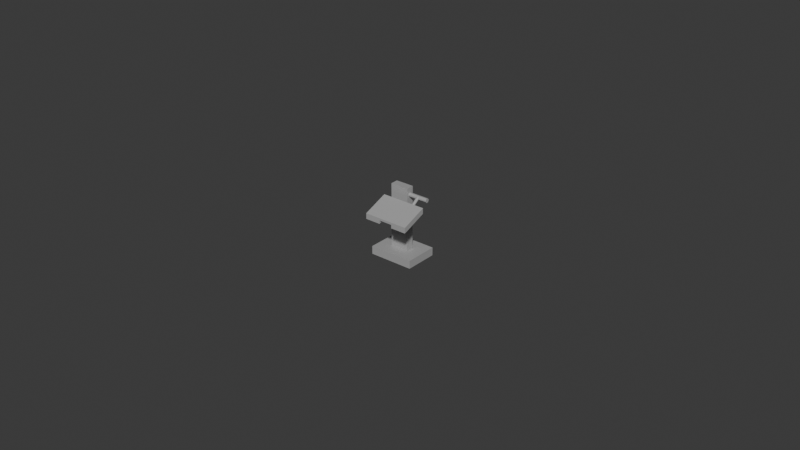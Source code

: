 # Source: terminal.blend  (saved by Blender 4.5.90; exported with 4.5.12 LTS)
import bpy
from mathutils import Matrix  # noqa: F401  (used for matrix-valued properties, if any)

bpy.ops.wm.read_factory_settings(use_empty=True)
scene = bpy.context.scene
scene.name = 'Scene'

# ---- materials (node trees are filled in below, after node groups)
mat_standardsurface1 = bpy.data.materials.new('standardSurface1')
mat_standardsurface1.diffuse_color = (0.4, 0.4, 0.4, 1.0)
mat_standardsurface1.roughness = 0.5
mat_standardsurface1.specular_intensity = 1.0

# ---- material node trees
mat_standardsurface1.use_nodes = True; mat_standardsurface1.node_tree.nodes.clear()
_N = mat_standardsurface1.node_tree.nodes; _L = mat_standardsurface1.node_tree.links
n0 = _N.new('ShaderNodeBsdfPrincipled'); n0.name = 'Principled BSDF'; n0.location = (0, 300)
n0.inputs[0].default_value = (0.4, 0.4, 0.4, 1.0)
n0.inputs[10].default_value = 1.0
n0.inputs[13].default_value = 1.0
n0.inputs[20].default_value = 0.1
n0.inputs[25].default_value = 0.3
n0.inputs[30].default_value = 1.5
n1 = _N.new('ShaderNodeOutputMaterial'); n1.name = 'Material Output'; n1.location = (280, 300)
_L.new(n0.outputs[0], n1.inputs[0])
n1.is_active_output = True

# ---- world
world_world = bpy.data.worlds.new('World'); scene.world = world_world
world_world.use_nodes = True; world_world.node_tree.nodes.clear()
_N = world_world.node_tree.nodes; _L = world_world.node_tree.links
n0 = _N.new('ShaderNodeOutputWorld'); n0.name = 'World Output'; n0.location = (200, 100)
n1 = _N.new('ShaderNodeBackground'); n1.name = 'Background'; n1.location = (-200, 100)
n1.inputs[0].default_value = (0.05088, 0.05088, 0.05088, 1.0)
_L.new(n1.outputs[0], n0.inputs[0])
n0.is_active_output = True
world_world.color = (0.05088, 0.05088, 0.05088)
world_world.sun_shadow_jitter_overblur = 0.0

# ---- meshes
me_mesh = bpy.data.meshes.new('Mesh')
me_mesh.from_pydata([(-0.5762, 0.3372, 0.7912), (0.8696, 0.3372, 0.7912), (-0.5762, 0.5166, 0.7879), (0.8696, 0.5166, 0.7879), (-0.5762, 0.8302, -0.01349), (0.8696, 0.8302, -0.01349), (-0.5762, 0.6508, -0.01019), (0.8696, 0.6508, -0.01019), (-0.07017, 0.3372, 0.7912), (-0.07017, 0.6508, -0.01019), (0.3636, 0.3372, 0.7912), (0.3636, 0.6508, -0.01019), (-0.07017, 0.4488, 0.7912), (0.3636, 0.4488, 0.7912), (-0.07017, 0.7624, -0.01019), (0.3636, 0.7624, -0.01019), (0.5076, 0.9388, -0.3126), (0.4772, 0.9759, -0.2892), (0.4241, 0.9709, -0.2895), (0.4014, 0.9288, -0.3132), (0.4318, 0.8917, -0.3366), (0.4849, 0.8967, -0.3363), (0.5261, 0.7028, 0.06007), (0.4957, 0.7399, 0.08348), (0.4425, 0.7349, 0.08319), (0.4198, 0.6928, 0.05951), (0.4503, 0.6557, 0.0361), (0.5034, 0.6607, 0.03639), (-0.4601, -0.9971, -0.2023), (0.1377, -0.9971, -0.2023), (-0.4601, 1.153, -0.2023), (0.1377, 1.153, -0.2023), (-0.4601, 1.153, -0.4496), (0.1377, 1.153, -0.4496), (-0.4601, -0.9971, -0.4496), (0.1377, -0.9971, -0.4496), (0.06192, 0.8594, -0.3688), (0.0619, 0.9266, -0.3996), (0.06189, 0.9869, -0.3568), (0.0619, 0.98, -0.2832), (0.06192, 0.9128, -0.2523), (0.06192, 0.8525, -0.2951), (0.7742, 0.8595, -0.3688), (0.7742, 0.9267, -0.3996), (0.7742, 0.987, -0.3568), (0.7742, 0.9801, -0.2832), (0.7742, 0.9129, -0.2524), (0.7742, 0.8526, -0.2952), (-0.8696, -0.8931, 0.2129), (0.5724, -0.8931, 0.2129), (-0.8696, -0.8931, -0.8649), (0.5724, -0.8931, -0.8649), (-0.8696, -1.153, 0.2129), (-0.8696, -1.153, -0.8649), (0.5724, -1.153, -0.8649), (0.5724, -1.153, 0.2129)], [], [(0, 8, 12, 2), (4, 14, 9, 6), (1, 7, 5, 3), (6, 0, 2, 4), (5, 4, 2, 3), (3, 13, 10, 1), (11, 15, 5, 7), (8, 9, 14, 12), (11, 10, 13, 15), (3, 2, 12, 13), (4, 5, 15, 14), (16, 17, 23, 22), (17, 18, 24, 23), (18, 19, 25, 24), (19, 20, 26, 25), (20, 21, 27, 26), (21, 16, 22, 27), (28, 29, 31, 30), (30, 31, 33, 32), (32, 33, 35, 34), (29, 35, 33, 31), (34, 28, 30, 32), (36, 37, 43, 42), (37, 38, 44, 43), (38, 39, 45, 44), (39, 40, 46, 45), (40, 41, 47, 46), (41, 36, 42, 47), (46, 43, 44, 45), (42, 43, 46, 47), (53, 52, 48, 50), (50, 51, 54, 53), (55, 54, 51, 49), (52, 55, 49, 48), (49, 51, 50, 48)])
me_mesh.polygons.foreach_set('use_smooth', [True] * 35)
_k = set([(0, 2), (1, 3), (2, 3), (2, 4), (3, 5), (3, 13), (4, 5), (4, 6), (4, 14), (5, 7), (8, 12), (9, 14), (10, 13), (11, 15), (28, 30), (29, 31), (30, 31), (30, 32), (31, 33), (32, 33), (32, 34), (33, 35), (42, 43), (42, 47), (43, 44), (44, 45), (45, 46), (46, 47), (48, 49), (48, 50), (48, 52), (49, 51), (49, 55), (50, 51), (50, 53), (51, 54)])
me_mesh.attributes.new('sharp_edge', 'BOOLEAN', 'EDGE').data.foreach_set('value', [ (min(e.vertices), max(e.vertices)) in _k for e in me_mesh.edges])
_uv = me_mesh.uv_layers.new(name='map1')
_uv.uv.foreach_set('vector', [0.2783, 0.7146, 0.4168, 0.7163, 0.4164, 0.7468, 0.2777, 0.7637, 0.9275, 0.6653, 0.7894, 0.6444, 0.7899, 0.6139, 0.9283, 0.6162, 0.9794, 0.03198, 0.9794, 0.2674, 0.9341, 0.2862, 0.9341, 0.0507, 0.7446, 0.845, 0.9801, 0.845, 0.9614, 0.8904, 0.7259, 0.8904, 0.9192, 0.5813, 0.5237, 0.5812, 0.5237, 0.3457, 0.9193, 0.3458, 0.6733, 0.7686, 0.5351, 0.7483, 0.5354, 0.7178, 0.6739, 0.7195, 0.6712, 0.6119, 0.6707, 0.6425, 0.532, 0.6587, 0.5328, 0.6096, 0.974, 0.9375, 0.7385, 0.9375, 0.7274, 0.9091, 0.9628, 0.9091, 0.7431, 0.9552, 0.9786, 0.9552, 0.9675, 0.9837, 0.732, 0.9837, 0.6733, 0.7686, 0.2777, 0.7637, 0.4164, 0.7468, 0.5351, 0.7483, 0.9275, 0.6653, 0.532, 0.6587, 0.6707, 0.6425, 0.7894, 0.6444, 0.02535, 0.7792, 0.02535, 0.7646, 0.1462, 0.7646, 0.1462, 0.7792, 0.02535, 0.7646, 0.02535, 0.75, 0.1462, 0.75, 0.1462, 0.7646, 0.02535, 0.75, 0.02535, 0.7354, 0.1462, 0.7354, 0.1462, 0.75, 0.02535, 0.7354, 0.02535, 0.7208, 0.1462, 0.7208, 0.1462, 0.7354, 0.02535, 0.7208, 0.02535, 0.7062, 0.1462, 0.7062, 0.1462, 0.7208, 0.02535, 0.7938, 0.02535, 0.7792, 0.1462, 0.7792, 0.1462, 0.7938, 0.09213, 0.02404, 0.2557, 0.02405, 0.2556, 0.6123, 0.09207, 0.6123, 0.09207, 0.6123, 0.2556, 0.6123, 0.2556, 0.68, 0.09207, 0.68, 0.4869, 0.6124, 0.3233, 0.6123, 0.3234, 0.02406, 0.4869, 0.02407, 0.2557, 0.02405, 0.3234, 0.02406, 0.3233, 0.6123, 0.2556, 0.6123, 0.02446, 0.02403, 0.09213, 0.02404, 0.09207, 0.6123, 0.02441, 0.6123, 0.7462, 0.8182, 0.7462, 0.798, 0.941, 0.798, 0.941, 0.8182, 0.7462, 0.798, 0.7462, 0.7778, 0.941, 0.7778, 0.941, 0.798, 0.7462, 0.7778, 0.7462, 0.7575, 0.941, 0.7575, 0.941, 0.7778, 0.7462, 0.7575, 0.7462, 0.7373, 0.941, 0.7373, 0.941, 0.7575, 0.7462, 0.7373, 0.7462, 0.7171, 0.941, 0.7171, 0.941, 0.7373, 0.7462, 0.7171, 0.7462, 0.6968, 0.941, 0.6968, 0.941, 0.7171, 0.1803, 0.7358, 0.2005, 0.7709, 0.1803, 0.7709, 0.1701, 0.7534, 0.2106, 0.7534, 0.2005, 0.7709, 0.1803, 0.7358, 0.2005, 0.7358, 0.01537, 0.8189, 0.3103, 0.8189, 0.3102, 0.89, 0.01535, 0.89, 0.7049, 0.9836, 0.3104, 0.9835, 0.3104, 0.9124, 0.7049, 0.9125, 0.0155, 0.9124, 0.3104, 0.9124, 0.3104, 0.9835, 0.01549, 0.9835, 0.3103, 0.8189, 0.7048, 0.819, 0.7048, 0.8901, 0.3102, 0.89, 0.9114, 0.01876, 0.9115, 0.3136, 0.5169, 0.3137, 0.5169, 0.0188])
me_mesh.materials.append(mat_standardsurface1)
me_mesh.update()
me_mesh.normals_split_custom_set([tuple(v) for v in zip(*[iter([-0.002496, 0.01132, 0.9999, -0.002496, 0.01132, 0.9999, -0.0009868, 0.03385, 0.9994, -0.002308, 0.01415, 0.9999, 0.002313, -0.01405, -0.9999, 0.0009879, -0.03384, -0.9994, 0.002496, -0.01132, -0.9999, 0.002496, -0.01132, -0.9999, 1.0, 4.177e-07, 0.0, 1.0, 4.177e-07, 0.0, 1.0, 4.177e-07, 0.0, 1.0, 4.177e-07, 0.0, -1.0, 0.0, 0.0, -1.0, 0.0, 0.0, -1.0, 0.0, 0.0, -1.0, 0.0, 0.0, 0.0, 0.9312, 0.3644, 0.0, 0.9312, 0.3644, 0.0, 0.9312, 0.3644, 0.0, 0.9312, 0.3644, 0.002311, 0.01409, 0.9999, 0.0009863, 0.03385, 0.9994, 0.002496, 0.01132, 0.9999, 0.002496, 0.01132, 0.9999, -0.002496, -0.01132, -0.9999, -0.0009885, -0.03382, -0.9994, -0.002307, -0.01414, -0.9999, -0.002496, -0.01132, -0.9999, 1.0, -4.165e-08, 0.0, 1.0, -4.165e-08, 0.0, 1.0, -4.165e-08, 0.0, 1.0, -4.165e-08, 0.0, -1.0, 0.0, 0.0, -1.0, 0.0, 0.0, -1.0, 0.0, 0.0, -1.0, 0.0, 0.0, 0.002311, 0.0141, 0.9999, -0.002308, 0.01415, 0.9999, -0.0009868, 0.03385, 0.9994, 0.0009883, 0.03385, 0.9994, 0.002308, -0.01409, -0.9999, -0.002307, -0.01414, -0.9999, -0.0009885, -0.03382, -0.9994, 0.0009878, -0.03384, -0.9994, 0.9949, 0.1003, 0.01425, 0.423, 0.7749, 0.4697, 0.4299, 0.7723, 0.4677, 0.9965, 0.08355, 0.003546, 0.423, 0.7749, 0.4697, -0.564, 0.6848, 0.4616, -0.5741, 0.6786, 0.4582, 0.4299, 0.7723, 0.4677, -0.564, 0.6848, 0.4616, -0.9965, -0.08355, -0.003546, -0.9949, -0.1003, -0.01425, -0.5741, 0.6786, 0.4582, -0.9965, -0.08355, -0.003546, -0.4299, -0.7723, -0.4677, -0.423, -0.7749, -0.4697, -0.9949, -0.1003, -0.01425, -0.4299, -0.7723, -0.4677, 0.574, -0.6786, -0.4582, 0.564, -0.6848, -0.4616, -0.423, -0.7749, -0.4697, 0.574, -0.6786, -0.4582, 0.9949, 0.1003, 0.01425, 0.9965, 0.08355, 0.003546, 0.564, -0.6848, -0.4616, 0.0, 0.0, 1.0, 0.0, 0.0, 1.0, 0.0, 0.0, 1.0, 0.0, 0.0, 1.0, 0.0, 1.0, 0.0, 0.0, 1.0, 0.0, 0.0, 1.0, 0.0, 0.0, 1.0, 0.0, 0.0, 0.0, -1.0, 0.0, 0.0, -1.0, 0.0, 0.0, -1.0, 0.0, 0.0, -1.0, 1.0, 0.0, 0.0, 1.0, 0.0, 0.0, 1.0, 0.0, 0.0, 1.0, 0.0, 0.0, -1.0, 0.0, 0.0, -1.0, 0.0, 0.0, -1.0, 0.0, 0.0, -1.0, 0.0, 0.0, 7.854e-05, -0.8154, -0.5789, -7.848e-05, 0.09361, -0.9956, -7.848e-05, 0.09358, -0.9956, 7.855e-05, -0.8154, -0.5788, -7.848e-05, 0.09361, -0.9956, -0.000157, 0.909, -0.4168, -0.000157, 0.909, -0.4168, -7.848e-05, 0.09358, -0.9956, -0.000157, 0.909, -0.4168, -7.859e-05, 0.8154, 0.5788, -7.859e-05, 0.8154, 0.5789, -0.000157, 0.909, -0.4168, -7.859e-05, 0.8154, 0.5788, 7.846e-05, -0.09358, 0.9956, 7.846e-05, -0.09361, 0.9956, -7.859e-05, 0.8154, 0.5789, 7.846e-05, -0.09358, 0.9956, 0.000157, -0.909, 0.4167, 0.000157, -0.909, 0.4167, 7.846e-05, -0.09361, 0.9956, 0.000157, -0.909, 0.4167, 7.854e-05, -0.8154, -0.5789, 7.855e-05, -0.8154, -0.5788, 0.000157, -0.909, 0.4167, 1.0, 0.0001961, -9.002e-05, 1.0, 0.0001961, -9.002e-05, 1.0, 0.0001966, -9.047e-05, 1.0, 0.0001966, -9.047e-05, 1.0, 0.0001956, -8.957e-05, 1.0, 0.0001961, -9.002e-05, 1.0, 0.0001961, -9.002e-05, 1.0, 0.0001956, -8.957e-05, -1.0, 0.0, 0.0, -1.0, 0.0, 0.0, -1.0, 0.0, 0.0, -1.0, 0.0, 0.0, 0.0, 0.0, -1.0, 0.0, 0.0, -1.0, 0.0, 0.0, -1.0, 0.0, 0.0, -1.0, 1.0, 0.0, 0.0, 1.0, 0.0, 0.0, 1.0, 0.0, 0.0, 1.0, 0.0, 0.0, 0.0, 0.0, 1.0, 0.0, 0.0, 1.0, 0.0, 0.0, 1.0, 0.0, 0.0, 1.0, 0.0, 1.0, 0.0, 0.0, 1.0, 0.0, 0.0, 1.0, 0.0, 0.0, 1.0, 0.0])] * 3)])

# ---- objects
ob_terminal = bpy.data.objects.new('terminal', me_mesh)

# ---- transforms, parenting, visibility, modifiers, constraints
ob_terminal.location = (0.02639, -0.00326, 0.01133)
ob_terminal.rotation_euler = (1.571, -0.0, 0.0)
ob_terminal.scale = (0.01, 0.01, 0.01)

# ---- collection membership
scene.collection.objects.link(ob_terminal)

# ---- scene / render settings (as saved in the file)
scene.frame_start = 1; scene.frame_end = 250; scene.frame_set(1)
scene.render.engine = 'BLENDER_EEVEE_NEXT'
bpy.context.view_layer.update()

# ---- added for rendering (the .blend has no active camera and no usable light): camera, sun
cam_auto = bpy.data.cameras.new('AutoCamera')
cam_auto.lens = 50.0
cam_auto.sensor_width = 36.0
cam_auto.clip_end = 1000.0
ob_auto_camera = bpy.data.objects.new('AutoCamera', cam_auto)
scene.collection.objects.link(ob_auto_camera)
ob_auto_camera.location = (0.211438, -0.224945, 0.159362)
ob_auto_camera.rotation_euler = (1.09748, -7.21219e-08, 0.694738)
scene.camera = ob_auto_camera
light_auto_sun = bpy.data.lights.new('AutoSun', 'SUN')
light_auto_sun.energy = 3.0
light_auto_sun.angle = 0.0523599
ob_auto_sun = bpy.data.objects.new('AutoSun', light_auto_sun)
scene.collection.objects.link(ob_auto_sun)
ob_auto_sun.rotation_euler = (0.872665, 0.174533, 0.523599)
bpy.context.view_layer.update()
